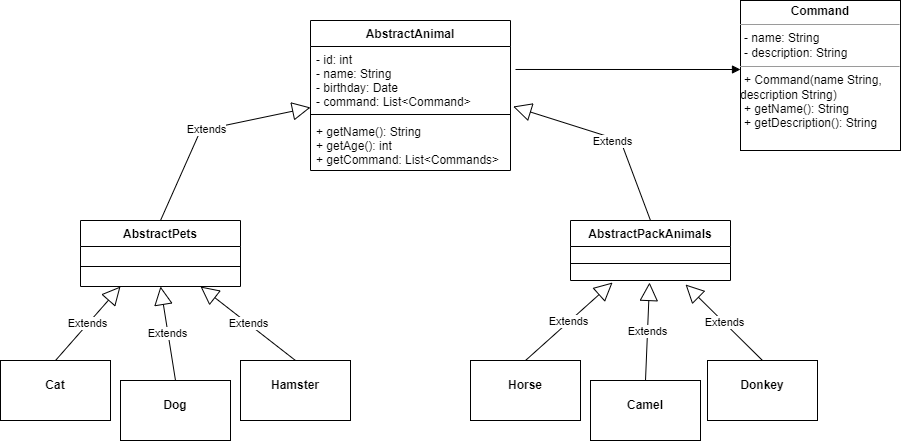

The diagram above was exported from draw.io. Its source (the exported page's mxGraphModel, read from the mxfile embedded in the PNG):
<mxGraphModel dx="1374" dy="789" grid="1" gridSize="10" guides="1" tooltips="1" connect="1" arrows="1" fold="1" page="1" pageScale="1" pageWidth="1169" pageHeight="827" math="0" shadow="0">
  <root>
    <mxCell id="WIyWlLk6GJQsqaUBKTNV-0" />
    <mxCell id="WIyWlLk6GJQsqaUBKTNV-1" parent="WIyWlLk6GJQsqaUBKTNV-0" />
    <mxCell id="kS6OiNzn3zWRwCL6eaRA-15" value="AbstractAnimal" style="swimlane;fontStyle=1;align=center;verticalAlign=top;childLayout=stackLayout;horizontal=1;startSize=26;horizontalStack=0;resizeParent=1;resizeParentMax=0;resizeLast=0;collapsible=1;marginBottom=0;" vertex="1" parent="WIyWlLk6GJQsqaUBKTNV-1">
      <mxGeometry x="320" y="40" width="200" height="150" as="geometry" />
    </mxCell>
    <mxCell id="kS6OiNzn3zWRwCL6eaRA-16" value="- id: int&#10;- name: String&#10;- birthday: Date&#10;- command: List&lt;Command&gt;" style="text;strokeColor=none;fillColor=none;align=left;verticalAlign=top;spacingLeft=4;spacingRight=4;overflow=hidden;rotatable=0;points=[[0,0.5],[1,0.5]];portConstraint=eastwest;" vertex="1" parent="kS6OiNzn3zWRwCL6eaRA-15">
      <mxGeometry y="26" width="200" height="64" as="geometry" />
    </mxCell>
    <mxCell id="kS6OiNzn3zWRwCL6eaRA-17" value="" style="line;strokeWidth=1;fillColor=none;align=left;verticalAlign=middle;spacingTop=-1;spacingLeft=3;spacingRight=3;rotatable=0;labelPosition=right;points=[];portConstraint=eastwest;" vertex="1" parent="kS6OiNzn3zWRwCL6eaRA-15">
      <mxGeometry y="90" width="200" height="8" as="geometry" />
    </mxCell>
    <mxCell id="kS6OiNzn3zWRwCL6eaRA-18" value="+ getName(): String&#10;+ getAge(): int&#10;+ getCommand: List&lt;Commands&gt;" style="text;strokeColor=none;fillColor=none;align=left;verticalAlign=top;spacingLeft=4;spacingRight=4;overflow=hidden;rotatable=0;points=[[0,0.5],[1,0.5]];portConstraint=eastwest;" vertex="1" parent="kS6OiNzn3zWRwCL6eaRA-15">
      <mxGeometry y="98" width="200" height="52" as="geometry" />
    </mxCell>
    <mxCell id="kS6OiNzn3zWRwCL6eaRA-20" value="AbstractPets" style="swimlane;fontStyle=1;align=center;verticalAlign=top;childLayout=stackLayout;horizontal=1;startSize=26;horizontalStack=0;resizeParent=1;resizeParentMax=0;resizeLast=0;collapsible=1;marginBottom=0;" vertex="1" parent="WIyWlLk6GJQsqaUBKTNV-1">
      <mxGeometry x="90" y="240" width="160" height="66" as="geometry" />
    </mxCell>
    <mxCell id="kS6OiNzn3zWRwCL6eaRA-22" value="" style="line;strokeWidth=1;fillColor=none;align=left;verticalAlign=middle;spacingTop=-1;spacingLeft=3;spacingRight=3;rotatable=0;labelPosition=right;points=[];portConstraint=eastwest;" vertex="1" parent="kS6OiNzn3zWRwCL6eaRA-20">
      <mxGeometry y="26" width="160" height="40" as="geometry" />
    </mxCell>
    <mxCell id="kS6OiNzn3zWRwCL6eaRA-24" value="AbstractPackAnimals" style="swimlane;fontStyle=1;align=center;verticalAlign=top;childLayout=stackLayout;horizontal=1;startSize=26;horizontalStack=0;resizeParent=1;resizeParentMax=0;resizeLast=0;collapsible=1;marginBottom=0;" vertex="1" parent="WIyWlLk6GJQsqaUBKTNV-1">
      <mxGeometry x="580" y="240" width="160" height="60" as="geometry" />
    </mxCell>
    <mxCell id="kS6OiNzn3zWRwCL6eaRA-26" value="" style="line;strokeWidth=1;fillColor=none;align=left;verticalAlign=middle;spacingTop=-1;spacingLeft=3;spacingRight=3;rotatable=0;labelPosition=right;points=[];portConstraint=eastwest;" vertex="1" parent="kS6OiNzn3zWRwCL6eaRA-24">
      <mxGeometry y="26" width="160" height="34" as="geometry" />
    </mxCell>
    <mxCell id="kS6OiNzn3zWRwCL6eaRA-29" value="Extends" style="endArrow=block;endSize=16;endFill=0;html=1;rounded=0;exitX=0.5;exitY=0;exitDx=0;exitDy=0;entryX=0.25;entryY=1;entryDx=0;entryDy=0;" edge="1" parent="WIyWlLk6GJQsqaUBKTNV-1" target="kS6OiNzn3zWRwCL6eaRA-20">
      <mxGeometry width="160" relative="1" as="geometry">
        <mxPoint x="65" y="380" as="sourcePoint" />
        <mxPoint x="120" y="320" as="targetPoint" />
        <Array as="points" />
      </mxGeometry>
    </mxCell>
    <mxCell id="kS6OiNzn3zWRwCL6eaRA-30" value="&lt;p style=&quot;margin:0px;margin-top:4px;text-align:center;&quot;&gt;&lt;br&gt;&lt;b&gt;Cat&lt;/b&gt;&lt;/p&gt;" style="verticalAlign=top;align=left;overflow=fill;fontSize=12;fontFamily=Helvetica;html=1;" vertex="1" parent="WIyWlLk6GJQsqaUBKTNV-1">
      <mxGeometry x="10" y="380" width="110" height="60" as="geometry" />
    </mxCell>
    <mxCell id="kS6OiNzn3zWRwCL6eaRA-31" value="&lt;p style=&quot;margin:0px;margin-top:4px;text-align:center;&quot;&gt;&lt;br&gt;&lt;b&gt;Dog&lt;/b&gt;&lt;/p&gt;" style="verticalAlign=top;align=left;overflow=fill;fontSize=12;fontFamily=Helvetica;html=1;" vertex="1" parent="WIyWlLk6GJQsqaUBKTNV-1">
      <mxGeometry x="130" y="400" width="110" height="60" as="geometry" />
    </mxCell>
    <mxCell id="kS6OiNzn3zWRwCL6eaRA-32" value="Extends" style="endArrow=block;endSize=16;endFill=0;html=1;rounded=0;exitX=0.5;exitY=0;exitDx=0;exitDy=0;entryX=0.5;entryY=1;entryDx=0;entryDy=0;" edge="1" parent="WIyWlLk6GJQsqaUBKTNV-1" source="kS6OiNzn3zWRwCL6eaRA-31" target="kS6OiNzn3zWRwCL6eaRA-20">
      <mxGeometry width="160" relative="1" as="geometry">
        <mxPoint x="330" y="400" as="sourcePoint" />
        <mxPoint x="180" y="320" as="targetPoint" />
      </mxGeometry>
    </mxCell>
    <mxCell id="kS6OiNzn3zWRwCL6eaRA-33" value="&lt;p style=&quot;margin:0px;margin-top:4px;text-align:center;&quot;&gt;&lt;br&gt;&lt;b&gt;Hamster&lt;/b&gt;&lt;/p&gt;" style="verticalAlign=top;align=left;overflow=fill;fontSize=12;fontFamily=Helvetica;html=1;" vertex="1" parent="WIyWlLk6GJQsqaUBKTNV-1">
      <mxGeometry x="250" y="380" width="110" height="60" as="geometry" />
    </mxCell>
    <mxCell id="kS6OiNzn3zWRwCL6eaRA-34" value="Extends" style="endArrow=block;endSize=16;endFill=0;html=1;rounded=0;exitX=0.5;exitY=0;exitDx=0;exitDy=0;entryX=0.75;entryY=1;entryDx=0;entryDy=0;" edge="1" parent="WIyWlLk6GJQsqaUBKTNV-1" source="kS6OiNzn3zWRwCL6eaRA-33" target="kS6OiNzn3zWRwCL6eaRA-20">
      <mxGeometry width="160" relative="1" as="geometry">
        <mxPoint x="330" y="400" as="sourcePoint" />
        <mxPoint x="220" y="310" as="targetPoint" />
      </mxGeometry>
    </mxCell>
    <mxCell id="kS6OiNzn3zWRwCL6eaRA-35" value="Extends" style="endArrow=block;endSize=16;endFill=0;html=1;rounded=0;exitX=0.5;exitY=0;exitDx=0;exitDy=0;entryX=0;entryY=0.953;entryDx=0;entryDy=0;entryPerimeter=0;" edge="1" parent="WIyWlLk6GJQsqaUBKTNV-1" source="kS6OiNzn3zWRwCL6eaRA-20" target="kS6OiNzn3zWRwCL6eaRA-16">
      <mxGeometry width="160" relative="1" as="geometry">
        <mxPoint x="330" y="400" as="sourcePoint" />
        <mxPoint x="490" y="400" as="targetPoint" />
        <Array as="points">
          <mxPoint x="210" y="150" />
        </Array>
      </mxGeometry>
    </mxCell>
    <mxCell id="kS6OiNzn3zWRwCL6eaRA-36" value="Extends" style="endArrow=block;endSize=16;endFill=0;html=1;rounded=0;exitX=0.5;exitY=0;exitDx=0;exitDy=0;entryX=1.013;entryY=0.938;entryDx=0;entryDy=0;entryPerimeter=0;" edge="1" parent="WIyWlLk6GJQsqaUBKTNV-1" source="kS6OiNzn3zWRwCL6eaRA-24" target="kS6OiNzn3zWRwCL6eaRA-16">
      <mxGeometry x="-0.0598" y="3" width="160" relative="1" as="geometry">
        <mxPoint x="330" y="400" as="sourcePoint" />
        <mxPoint x="490" y="400" as="targetPoint" />
        <Array as="points">
          <mxPoint x="630" y="160" />
        </Array>
        <mxPoint as="offset" />
      </mxGeometry>
    </mxCell>
    <mxCell id="kS6OiNzn3zWRwCL6eaRA-39" value="&lt;p style=&quot;margin:0px;margin-top:4px;text-align:center;&quot;&gt;&lt;br&gt;&lt;b&gt;Donkey&lt;/b&gt;&lt;/p&gt;" style="verticalAlign=top;align=left;overflow=fill;fontSize=12;fontFamily=Helvetica;html=1;" vertex="1" parent="WIyWlLk6GJQsqaUBKTNV-1">
      <mxGeometry x="717" y="380" width="110" height="60" as="geometry" />
    </mxCell>
    <mxCell id="kS6OiNzn3zWRwCL6eaRA-40" value="&lt;p style=&quot;margin:0px;margin-top:4px;text-align:center;&quot;&gt;&lt;br&gt;&lt;b&gt;Horse&lt;/b&gt;&lt;/p&gt;" style="verticalAlign=top;align=left;overflow=fill;fontSize=12;fontFamily=Helvetica;html=1;" vertex="1" parent="WIyWlLk6GJQsqaUBKTNV-1">
      <mxGeometry x="480" y="380" width="110" height="60" as="geometry" />
    </mxCell>
    <mxCell id="kS6OiNzn3zWRwCL6eaRA-41" value="&lt;p style=&quot;margin:0px;margin-top:4px;text-align:center;&quot;&gt;&lt;br&gt;&lt;b&gt;Camel&lt;/b&gt;&lt;/p&gt;" style="verticalAlign=top;align=left;overflow=fill;fontSize=12;fontFamily=Helvetica;html=1;" vertex="1" parent="WIyWlLk6GJQsqaUBKTNV-1">
      <mxGeometry x="600" y="400" width="110" height="60" as="geometry" />
    </mxCell>
    <mxCell id="kS6OiNzn3zWRwCL6eaRA-42" value="Extends" style="endArrow=block;endSize=16;endFill=0;html=1;rounded=0;exitX=0.5;exitY=0;exitDx=0;exitDy=0;entryX=0.263;entryY=1.077;entryDx=0;entryDy=0;entryPerimeter=0;" edge="1" parent="WIyWlLk6GJQsqaUBKTNV-1" source="kS6OiNzn3zWRwCL6eaRA-40">
      <mxGeometry width="160" relative="1" as="geometry">
        <mxPoint x="330" y="400" as="sourcePoint" />
        <mxPoint x="622.0799999999999" y="302.00199999999995" as="targetPoint" />
      </mxGeometry>
    </mxCell>
    <mxCell id="kS6OiNzn3zWRwCL6eaRA-43" value="Extends" style="endArrow=block;endSize=16;endFill=0;html=1;rounded=0;exitX=0.5;exitY=0;exitDx=0;exitDy=0;entryX=0.494;entryY=1.077;entryDx=0;entryDy=0;entryPerimeter=0;" edge="1" parent="WIyWlLk6GJQsqaUBKTNV-1" source="kS6OiNzn3zWRwCL6eaRA-41">
      <mxGeometry width="160" relative="1" as="geometry">
        <mxPoint x="330" y="400" as="sourcePoint" />
        <mxPoint x="659.04" y="302.00199999999995" as="targetPoint" />
      </mxGeometry>
    </mxCell>
    <mxCell id="kS6OiNzn3zWRwCL6eaRA-44" value="Extends" style="endArrow=block;endSize=16;endFill=0;html=1;rounded=0;exitX=0.5;exitY=0;exitDx=0;exitDy=0;entryX=0.719;entryY=1.154;entryDx=0;entryDy=0;entryPerimeter=0;" edge="1" parent="WIyWlLk6GJQsqaUBKTNV-1" source="kS6OiNzn3zWRwCL6eaRA-39">
      <mxGeometry width="160" relative="1" as="geometry">
        <mxPoint x="330" y="400" as="sourcePoint" />
        <mxPoint x="695.04" y="304.0039999999999" as="targetPoint" />
      </mxGeometry>
    </mxCell>
    <mxCell id="kS6OiNzn3zWRwCL6eaRA-45" value="&lt;p style=&quot;margin:0px;margin-top:4px;text-align:center;&quot;&gt;&lt;b&gt;Command&lt;/b&gt;&lt;/p&gt;&lt;hr size=&quot;1&quot;&gt;&lt;p style=&quot;margin:0px;margin-left:4px;&quot;&gt;- name: String&lt;/p&gt;&lt;p style=&quot;margin:0px;margin-left:4px;&quot;&gt;- description: String&lt;/p&gt;&lt;hr size=&quot;1&quot;&gt;&lt;p style=&quot;margin:0px;margin-left:4px;&quot;&gt;+ Command(name String,&amp;nbsp;&lt;/p&gt;description String&lt;span style=&quot;background-color: initial;&quot;&gt;)&lt;/span&gt;&lt;br&gt;&lt;p style=&quot;margin:0px;margin-left:4px;&quot;&gt;+ getName(): String&lt;/p&gt;&lt;p style=&quot;margin:0px;margin-left:4px;&quot;&gt;+ getDescription(): String&lt;/p&gt;" style="verticalAlign=top;align=left;overflow=fill;fontSize=12;fontFamily=Helvetica;html=1;" vertex="1" parent="WIyWlLk6GJQsqaUBKTNV-1">
      <mxGeometry x="750" y="20" width="160" height="150" as="geometry" />
    </mxCell>
    <mxCell id="kS6OiNzn3zWRwCL6eaRA-47" value="" style="endArrow=block;endFill=1;html=1;edgeStyle=orthogonalEdgeStyle;align=left;verticalAlign=top;rounded=0;exitX=1.025;exitY=0.359;exitDx=0;exitDy=0;exitPerimeter=0;entryX=0;entryY=0.46;entryDx=0;entryDy=0;entryPerimeter=0;" edge="1" parent="WIyWlLk6GJQsqaUBKTNV-1" source="kS6OiNzn3zWRwCL6eaRA-16" target="kS6OiNzn3zWRwCL6eaRA-45">
      <mxGeometry x="-1" relative="1" as="geometry">
        <mxPoint x="330" y="320" as="sourcePoint" />
        <mxPoint x="490" y="320" as="targetPoint" />
      </mxGeometry>
    </mxCell>
  </root>
</mxGraphModel>